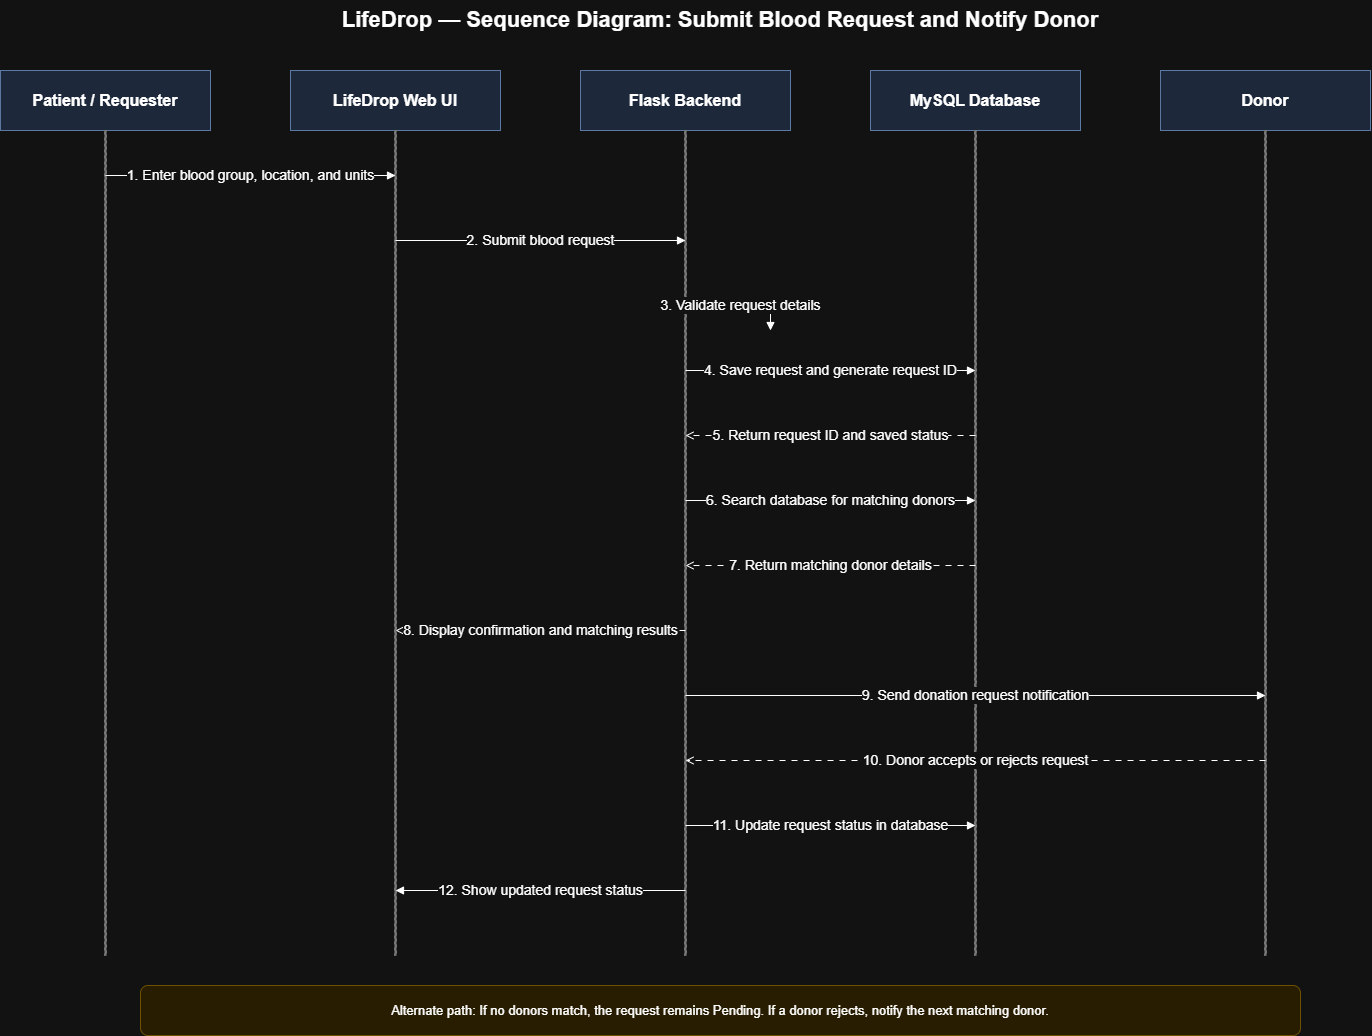

The diagram above was exported from draw.io. Its source (the exported page's mxGraphModel, read from the mxfile embedded in the PNG):
<mxGraphModel dx="2102" dy="1147" grid="1" gridSize="10" guides="1" tooltips="1" connect="1" arrows="1" fold="1" page="1" pageScale="1" pageWidth="1600" pageHeight="1100" math="0" shadow="0">
  <root>
    <mxCell id="0" />
    <mxCell id="1" parent="0" />
    <mxCell id="title" parent="1" style="text;html=1;align=center;verticalAlign=middle;whiteSpace=wrap;fontSize=22;fontStyle=1;" value="LifeDrop — Sequence Diagram: Submit Blood Request and Notify Donor" vertex="1">
      <mxGeometry height="40" width="1240" x="180" y="15" as="geometry" />
    </mxCell>
    <mxCell id="p0" parent="1" style="rounded=0;whiteSpace=wrap;html=1;fillColor=#dae8fc;strokeColor=#6c8ebf;fontSize=16;fontStyle=1;" value="Patient / Requester" vertex="1">
      <mxGeometry height="60" width="210" x="80" y="85" as="geometry" />
    </mxCell>
    <mxCell id="life0" parent="1" style="shape=rect;html=1;fillColor=#888888;strokeColor=#888888;dashed=1;" value="" vertex="1">
      <mxGeometry height="825" width="2" x="184" y="145" as="geometry" />
    </mxCell>
    <mxCell id="p1" parent="1" style="rounded=0;whiteSpace=wrap;html=1;fillColor=#dae8fc;strokeColor=#6c8ebf;fontSize=16;fontStyle=1;" value="LifeDrop Web UI" vertex="1">
      <mxGeometry height="60" width="210" x="370" y="85" as="geometry" />
    </mxCell>
    <mxCell id="life1" parent="1" style="shape=rect;html=1;fillColor=#888888;strokeColor=#888888;dashed=1;" value="" vertex="1">
      <mxGeometry height="825" width="2" x="474" y="145" as="geometry" />
    </mxCell>
    <mxCell id="p2" parent="1" style="rounded=0;whiteSpace=wrap;html=1;fillColor=#dae8fc;strokeColor=#6c8ebf;fontSize=16;fontStyle=1;" value="Flask Backend" vertex="1">
      <mxGeometry height="60" width="210" x="660" y="85" as="geometry" />
    </mxCell>
    <mxCell id="life2" parent="1" style="shape=rect;html=1;fillColor=#888888;strokeColor=#888888;dashed=1;" value="" vertex="1">
      <mxGeometry height="825" width="2" x="764" y="145" as="geometry" />
    </mxCell>
    <mxCell id="p3" parent="1" style="rounded=0;whiteSpace=wrap;html=1;fillColor=#dae8fc;strokeColor=#6c8ebf;fontSize=16;fontStyle=1;" value="MySQL Database" vertex="1">
      <mxGeometry height="60" width="210" x="950" y="85" as="geometry" />
    </mxCell>
    <mxCell id="life3" parent="1" style="shape=rect;html=1;fillColor=#888888;strokeColor=#888888;dashed=1;" value="" vertex="1">
      <mxGeometry height="825" width="2" x="1054" y="145" as="geometry" />
    </mxCell>
    <mxCell id="p4" parent="1" style="rounded=0;whiteSpace=wrap;html=1;fillColor=#dae8fc;strokeColor=#6c8ebf;fontSize=16;fontStyle=1;" value="Donor" vertex="1">
      <mxGeometry height="60" width="210" x="1240" y="85" as="geometry" />
    </mxCell>
    <mxCell id="life4" parent="1" style="shape=rect;html=1;fillColor=#888888;strokeColor=#888888;dashed=1;" value="" vertex="1">
      <mxGeometry height="825" width="2" x="1344" y="145" as="geometry" />
    </mxCell>
    <mxCell id="m0" edge="1" parent="1" style="edgeStyle=none;html=1;rounded=0;endArrow=block;endFill=1;fontSize=14;labelBackgroundColor=#ffffff;" value="1. Enter blood group, location, and units">
      <mxGeometry relative="1" as="geometry">
        <mxPoint x="185" y="190" as="sourcePoint" />
        <mxPoint x="475" y="190" as="targetPoint" />
      </mxGeometry>
    </mxCell>
    <mxCell id="m1" edge="1" parent="1" style="edgeStyle=none;html=1;rounded=0;endArrow=block;endFill=1;fontSize=14;labelBackgroundColor=#ffffff;" value="2. Submit blood request">
      <mxGeometry relative="1" as="geometry">
        <mxPoint x="475" y="255" as="sourcePoint" />
        <mxPoint x="765" y="255" as="targetPoint" />
      </mxGeometry>
    </mxCell>
    <mxCell id="m2" edge="1" parent="1" style="edgeStyle=orthogonalEdgeStyle;rounded=0;html=1;endArrow=block;endFill=1;fontSize=14;labelBackgroundColor=#ffffff;" value="3. Validate request details">
      <mxGeometry relative="1" as="geometry">
        <Array as="points">
          <mxPoint x="850" y="320" />
        </Array>
        <mxPoint x="765" y="320" as="sourcePoint" />
        <mxPoint x="850" y="345" as="targetPoint" />
      </mxGeometry>
    </mxCell>
    <mxCell id="m3" edge="1" parent="1" style="edgeStyle=none;html=1;rounded=0;endArrow=block;endFill=1;fontSize=14;labelBackgroundColor=#ffffff;" value="4. Save request and generate request ID">
      <mxGeometry relative="1" as="geometry">
        <mxPoint x="765" y="385" as="sourcePoint" />
        <mxPoint x="1055" y="385" as="targetPoint" />
      </mxGeometry>
    </mxCell>
    <mxCell id="m4" edge="1" parent="1" style="edgeStyle=none;html=1;rounded=0;dashed=1;dashPattern=6 6;endArrow=open;endFill=0;fontSize=14;labelBackgroundColor=#ffffff;" value="5. Return request ID and saved status">
      <mxGeometry relative="1" as="geometry">
        <mxPoint x="1055" y="450" as="sourcePoint" />
        <mxPoint x="765" y="450" as="targetPoint" />
      </mxGeometry>
    </mxCell>
    <mxCell id="m5" edge="1" parent="1" style="edgeStyle=none;html=1;rounded=0;endArrow=block;endFill=1;fontSize=14;labelBackgroundColor=#ffffff;" value="6. Search database for matching donors">
      <mxGeometry relative="1" as="geometry">
        <mxPoint x="765" y="515" as="sourcePoint" />
        <mxPoint x="1055" y="515" as="targetPoint" />
      </mxGeometry>
    </mxCell>
    <mxCell id="m6" edge="1" parent="1" style="edgeStyle=none;html=1;rounded=0;dashed=1;dashPattern=6 6;endArrow=open;endFill=0;fontSize=14;labelBackgroundColor=#ffffff;" value="7. Return matching donor details">
      <mxGeometry relative="1" as="geometry">
        <mxPoint x="1055" y="580" as="sourcePoint" />
        <mxPoint x="765" y="580" as="targetPoint" />
      </mxGeometry>
    </mxCell>
    <mxCell id="m7" edge="1" parent="1" style="edgeStyle=none;html=1;rounded=0;dashed=1;dashPattern=6 6;endArrow=open;endFill=0;fontSize=14;labelBackgroundColor=#ffffff;" value="8. Display confirmation and matching results">
      <mxGeometry relative="1" as="geometry">
        <mxPoint x="765" y="645" as="sourcePoint" />
        <mxPoint x="475" y="645" as="targetPoint" />
      </mxGeometry>
    </mxCell>
    <mxCell id="m8" edge="1" parent="1" style="edgeStyle=none;html=1;rounded=0;endArrow=block;endFill=1;fontSize=14;labelBackgroundColor=#ffffff;" value="9. Send donation request notification">
      <mxGeometry relative="1" as="geometry">
        <mxPoint x="765" y="710" as="sourcePoint" />
        <mxPoint x="1345" y="710" as="targetPoint" />
      </mxGeometry>
    </mxCell>
    <mxCell id="m9" edge="1" parent="1" style="edgeStyle=none;html=1;rounded=0;dashed=1;dashPattern=6 6;endArrow=open;endFill=0;fontSize=14;labelBackgroundColor=#ffffff;" value="10. Donor accepts or rejects request">
      <mxGeometry relative="1" as="geometry">
        <mxPoint x="1345" y="775" as="sourcePoint" />
        <mxPoint x="765" y="775" as="targetPoint" />
      </mxGeometry>
    </mxCell>
    <mxCell id="m10" edge="1" parent="1" style="edgeStyle=none;html=1;rounded=0;endArrow=block;endFill=1;fontSize=14;labelBackgroundColor=#ffffff;" value="11. Update request status in database">
      <mxGeometry relative="1" as="geometry">
        <mxPoint x="765" y="840" as="sourcePoint" />
        <mxPoint x="1055" y="840" as="targetPoint" />
      </mxGeometry>
    </mxCell>
    <mxCell id="m11" edge="1" parent="1" style="edgeStyle=none;html=1;rounded=0;endArrow=block;endFill=1;fontSize=14;labelBackgroundColor=#ffffff;" value="12. Show updated request status">
      <mxGeometry relative="1" as="geometry">
        <mxPoint x="765" y="905" as="sourcePoint" />
        <mxPoint x="475" y="905" as="targetPoint" />
      </mxGeometry>
    </mxCell>
    <mxCell id="note" parent="1" style="rounded=1;whiteSpace=wrap;html=1;fillColor=#fff2cc;strokeColor=#d6b656;fontSize=13;" value="Alternate path: If no donors match, the request remains Pending. If a donor rejects, notify the next matching donor." vertex="1">
      <mxGeometry height="50" width="1160" x="220" y="1000" as="geometry" />
    </mxCell>
  </root>
</mxGraphModel>